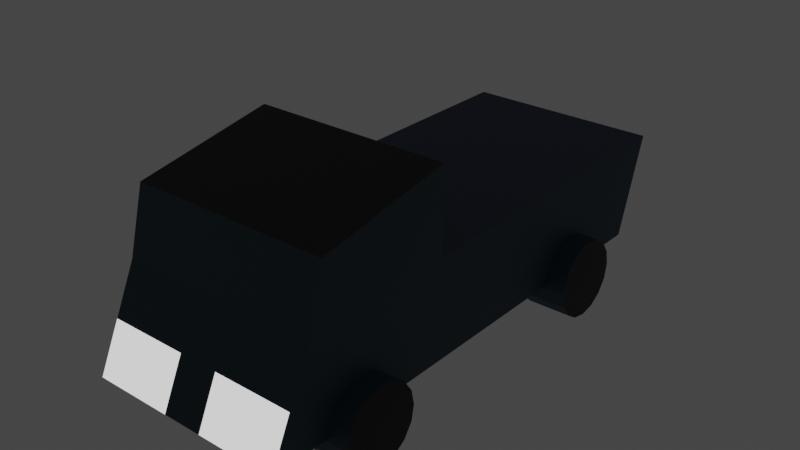# Source: truck01.blend  (saved by Blender 2.81.16; exported with 4.5.12 LTS)
import bpy
from mathutils import Matrix  # noqa: F401  (used for matrix-valued properties, if any)

bpy.ops.wm.read_factory_settings(use_empty=True)
scene = bpy.context.scene
scene.name = 'Scene'

# ---- collections
col_collection = bpy.data.collections.new('Collection'); scene.collection.children.link(col_collection)

# ---- materials (node trees are filled in below, after node groups)
mat_truck = bpy.data.materials.new('truck')
mat_truck.use_transparent_shadow = False
mat_tire = bpy.data.materials.new('tire')
mat_tire.use_transparent_shadow = False
mat_truckback = bpy.data.materials.new('truckBack')
mat_truckback.use_transparent_shadow = False
mat_lightfront = bpy.data.materials.new('lightFront')
mat_lightfront.use_transparent_shadow = False
mat_lightback = bpy.data.materials.new('lightBack')
mat_lightback.use_transparent_shadow = False

# ---- material node trees
mat_truck.use_nodes = True; mat_truck.node_tree.nodes.clear()
_N = mat_truck.node_tree.nodes; _L = mat_truck.node_tree.links
n0 = _N.new('ShaderNodeOutputMaterial'); n0.name = 'Material Output'; n0.location = (300, 300)
n1 = _N.new('ShaderNodeBsdfPrincipled'); n1.name = 'Principled BSDF'; n1.location = (10, 300)
n1.distribution = 'GGX'
n1.subsurface_method = 'BURLEY'
n1.inputs[0].default_value = (0.01859, 0.05519, 0.08001, 1.0)
n1.inputs[3].default_value = 1.45
n1.inputs[27].default_value = (0.0, 0.0, 0.0, 1.0)
n1.inputs[28].default_value = 1.0
_L.new(n1.outputs[0], n0.inputs[0])
n0.is_active_output = True
mat_tire.use_nodes = True; mat_tire.node_tree.nodes.clear()
_N = mat_tire.node_tree.nodes; _L = mat_tire.node_tree.links
n0 = _N.new('ShaderNodeOutputMaterial'); n0.name = 'Material Output'; n0.location = (300, 300)
n1 = _N.new('ShaderNodeBsdfPrincipled'); n1.name = 'Principled BSDF'; n1.location = (10, 300)
n1.distribution = 'GGX'
n1.subsurface_method = 'BURLEY'
n1.inputs[0].default_value = (0.0, 0.0, 0.0, 1.0)
n1.inputs[3].default_value = 1.45
n1.inputs[27].default_value = (0.0, 0.0, 0.0, 1.0)
n1.inputs[28].default_value = 1.0
_L.new(n1.outputs[0], n0.inputs[0])
n0.is_active_output = True
mat_truckback.use_nodes = True; mat_truckback.node_tree.nodes.clear()
_N = mat_truckback.node_tree.nodes; _L = mat_truckback.node_tree.links
n0 = _N.new('ShaderNodeOutputMaterial'); n0.name = 'Material Output'; n0.location = (300, 300)
n1 = _N.new('ShaderNodeBsdfPrincipled'); n1.name = 'Principled BSDF'; n1.location = (10, 300)
n1.distribution = 'GGX'
n1.subsurface_method = 'BURLEY'
n1.inputs[0].default_value = (0.008098, 0.02882, 0.08353, 1.0)
n1.inputs[3].default_value = 1.45
n1.inputs[27].default_value = (0.0, 0.0, 0.0, 1.0)
n1.inputs[28].default_value = 1.0
_L.new(n1.outputs[0], n0.inputs[0])
n0.is_active_output = True
mat_lightfront.use_nodes = True; mat_lightfront.node_tree.nodes.clear()
_N = mat_lightfront.node_tree.nodes; _L = mat_lightfront.node_tree.links
n0 = _N.new('ShaderNodeOutputMaterial'); n0.name = 'Material Output'; n0.location = (300, 300)
n1 = _N.new('ShaderNodeEmission'); n1.name = 'Emission'; n1.location = (10, 300)
_L.new(n1.outputs[0], n0.inputs[0])
n0.is_active_output = True
mat_lightback.use_nodes = True; mat_lightback.node_tree.nodes.clear()
_N = mat_lightback.node_tree.nodes; _L = mat_lightback.node_tree.links
n0 = _N.new('ShaderNodeOutputMaterial'); n0.name = 'Material Output'; n0.location = (300, 300)
n1 = _N.new('ShaderNodeEmission'); n1.name = 'Emission'; n1.location = (10, 300)
n1.inputs[0].default_value = (1.0, 0.0003379, 0.01574, 1.0)
_L.new(n1.outputs[0], n0.inputs[0])
n0.is_active_output = True

# ---- world
world_world = bpy.data.worlds.new('World'); scene.world = world_world
world_world.use_nodes = True; world_world.node_tree.nodes.clear()
_N = world_world.node_tree.nodes; _L = world_world.node_tree.links
n0 = _N.new('ShaderNodeOutputWorld'); n0.name = 'World Output'; n0.location = (300, 300)
n1 = _N.new('ShaderNodeBackground'); n1.name = 'Background'; n1.location = (10, 300)
n1.inputs[0].default_value = (0.05088, 0.05088, 0.05088, 1.0)
_L.new(n1.outputs[0], n0.inputs[0])
n0.is_active_output = True
world_world.color = (0.05088, 0.05088, 0.05088)
world_world.use_sun_shadow = False
world_world.sun_shadow_jitter_overblur = 0.0

# ---- meshes
me_cube_001 = bpy.data.meshes.new('Cube.001')
me_cube_001.from_pydata([(-1.002, -2.567, -0.2093), (-1.002, -1.965, 1.37), (-1.002, -0.5675, -0.2093), (-1.002, -0.5675, 1.624), (0.9983, -2.567, -0.2093), (0.9983, -1.965, 1.37), (0.9983, -0.5675, -0.2093), (0.9983, -0.5675, 1.624), (-1.002, -0.5675, -0.2093), (-1.002, -0.5675, 0.7907), (-1.002, 2.433, -0.2093), (-1.002, 2.757, 0.7907), (0.9983, -0.5675, -0.2093), (0.9983, -0.5675, 0.7907), (0.9983, 2.433, -0.2093), (0.9983, 2.757, 0.7907), (1.199, -1.169, -0.2384), (0.7451, -1.169, -0.2384), (-1.202, -1.169, -0.2384), (-0.7478, -1.169, -0.2384), (-1.202, -1.199, -0.3908), (-0.7478, -1.199, -0.3908), (-1.202, -1.286, -0.5201), (-0.7478, -1.286, -0.5201), (-1.202, -1.415, -0.6065), (-0.7478, -1.415, -0.6065), (-1.202, -1.567, -0.6368), (-0.7478, -1.567, -0.6368), (-1.202, -1.72, -0.6065), (-0.7478, -1.72, -0.6065), (-1.202, -1.849, -0.5201), (-0.7478, -1.849, -0.5201), (-1.202, -1.936, -0.3908), (-0.7478, -1.936, -0.3908), (-1.202, -1.966, -0.2384), (-0.7478, -1.966, -0.2384), (-1.202, -1.936, -0.08591), (-0.7478, -1.936, -0.08591), (-1.202, -1.849, 0.04334), (-0.7478, -1.849, 0.04334), (-1.202, -1.72, 0.1297), (-0.7478, -1.72, 0.1297), (-1.202, -1.567, 0.16), (-0.7478, -1.567, 0.16), (-1.202, -1.415, 0.1297), (-0.7478, -1.415, 0.1297), (-1.202, -1.286, 0.04334), (-0.7478, -1.286, 0.04334), (-1.202, -1.199, -0.08591), (-0.7478, -1.199, -0.08591), (0.7451, -1.199, -0.3908), (1.199, -1.199, -0.3908), (0.7451, -1.286, -0.5201), (1.199, -1.286, -0.5201), (0.7451, -1.415, -0.6065), (1.199, -1.415, -0.6065), (0.7451, -1.567, -0.6368), (1.199, -1.567, -0.6368), (0.7451, -1.72, -0.6065), (1.199, -1.72, -0.6065), (0.7451, -1.849, -0.5201), (1.199, -1.849, -0.5201), (0.7451, -1.936, -0.3908), (1.199, -1.936, -0.3908), (0.7451, -1.966, -0.2384), (1.199, -1.966, -0.2384), (0.7451, -1.936, -0.08591), (1.199, -1.936, -0.08591), (0.7451, -1.849, 0.04334), (1.199, -1.849, 0.04334), (0.7451, -1.72, 0.1297), (1.199, -1.72, 0.1297), (0.7451, -1.567, 0.16), (1.199, -1.567, 0.16), (0.7451, -1.415, 0.1297), (1.199, -1.415, 0.1297), (0.7451, -1.286, 0.04334), (1.199, -1.286, 0.04334), (0.7451, -1.199, -0.08591), (1.199, -1.199, -0.08591), (1.199, 1.863, -0.2384), (0.7451, 1.863, -0.2384), (0.7451, 1.833, -0.3908), (1.199, 1.833, -0.3908), (0.7451, 1.746, -0.5201), (1.199, 1.746, -0.5201), (0.7451, 1.617, -0.6065), (1.199, 1.617, -0.6065), (0.7451, 1.465, -0.6368), (1.199, 1.465, -0.6368), (0.7451, 1.312, -0.6065), (1.199, 1.312, -0.6065), (0.7451, 1.183, -0.5201), (1.199, 1.183, -0.5201), (0.7451, 1.097, -0.3908), (1.199, 1.097, -0.3908), (0.7451, 1.066, -0.2384), (1.199, 1.066, -0.2384), (0.7451, 1.097, -0.08591), (1.199, 1.097, -0.08591), (0.7451, 1.183, 0.04334), (1.199, 1.183, 0.04334), (0.7451, 1.312, 0.1297), (1.199, 1.312, 0.1297), (0.7451, 1.465, 0.16), (1.199, 1.465, 0.16), (0.7451, 1.617, 0.1297), (1.199, 1.617, 0.1297), (0.7451, 1.746, 0.04334), (1.199, 1.746, 0.04334), (0.7451, 1.833, -0.08591), (1.199, 1.833, -0.08591), (-0.7381, 1.863, -0.2384), (-1.192, 1.863, -0.2384), (-1.192, 1.833, -0.3908), (-0.7381, 1.833, -0.3908), (-1.192, 1.746, -0.5201), (-0.7381, 1.746, -0.5201), (-1.192, 1.617, -0.6065), (-0.7381, 1.617, -0.6065), (-1.192, 1.465, -0.6368), (-0.7381, 1.465, -0.6368), (-1.192, 1.312, -0.6065), (-0.7381, 1.312, -0.6065), (-1.192, 1.183, -0.5201), (-0.7381, 1.183, -0.5201), (-1.192, 1.097, -0.3908), (-0.7381, 1.097, -0.3908), (-1.192, 1.066, -0.2384), (-0.7381, 1.066, -0.2384), (-1.192, 1.097, -0.08591), (-0.7381, 1.097, -0.08591), (-1.192, 1.183, 0.04334), (-0.7381, 1.183, 0.04334), (-1.192, 1.312, 0.1297), (-0.7381, 1.312, 0.1297), (-1.192, 1.465, 0.16), (-0.7381, 1.465, 0.16), (-1.192, 1.617, 0.1297), (-0.7381, 1.617, 0.1297), (-1.192, 1.746, 0.04334), (-0.7381, 1.746, 0.04334), (-1.192, 1.833, -0.08591), (-0.7381, 1.833, -0.08591), (-1.002, -2.459, 0.02595), (-1.002, -2.35, 0.2612), (-1.002, -2.242, 0.4965), (-1.002, -2.133, 0.7317), (0.9983, -2.133, 0.7317), (0.9983, -2.242, 0.4965), (0.9983, -2.35, 0.2612), (0.9983, -2.459, 0.02595), (-0.6017, -2.567, -0.2093), (-0.2017, -2.567, -0.2093), (0.1983, -2.567, -0.2093), (0.5983, -2.567, -0.2093), (0.5983, -1.965, 1.37), (0.1983, -1.965, 1.37), (-0.2017, -1.965, 1.37), (-0.6017, -1.965, 1.37), (0.5983, -2.459, 0.02595), (0.1983, -2.459, 0.02595), (-0.2017, -2.459, 0.02595), (-0.6017, -2.459, 0.02595), (0.5983, -2.35, 0.2612), (0.1983, -2.35, 0.2612), (-0.2017, -2.35, 0.2612), (-0.6017, -2.35, 0.2612), (0.5983, -2.242, 0.4965), (0.1983, -2.242, 0.4965), (-0.2017, -2.242, 0.4965), (-0.6017, -2.242, 0.4965), (0.5983, -2.133, 0.7317), (0.1983, -2.133, 0.7317), (-0.2017, -2.133, 0.7317), (-0.6017, -2.133, 0.7317), (-1.002, 2.692, 0.5907), (-1.002, 2.627, 0.3907), (-1.002, 2.563, 0.1907), (-1.002, 2.498, -0.009321), (0.5983, 2.433, -0.2093), (0.1983, 2.433, -0.2093), (-0.2017, 2.433, -0.2093), (-0.6017, 2.433, -0.2093), (-0.6017, 2.757, 0.7907), (-0.2017, 2.757, 0.7907), (0.1983, 2.757, 0.7907), (0.5983, 2.757, 0.7907), (0.9983, 2.692, 0.5907), (0.9983, 2.627, 0.3907), (0.9983, 2.563, 0.1907), (0.9983, 2.498, -0.009321), (-0.6017, 2.498, -0.009321), (-0.2017, 2.498, -0.009321), (0.1983, 2.498, -0.009321), (0.5983, 2.498, -0.009321), (-0.6017, 2.563, 0.1907), (-0.2017, 2.563, 0.1907), (0.1983, 2.563, 0.1907), (0.5983, 2.563, 0.1907), (-0.6017, 2.627, 0.3907), (-0.2017, 2.627, 0.3907), (0.1983, 2.627, 0.3907), (0.5983, 2.627, 0.3907), (-0.6017, 2.692, 0.5907), (-0.2017, 2.692, 0.5907), (0.1983, 2.692, 0.5907), (0.5983, 2.692, 0.5907)], [], [(0, 144, 145, 146, 147, 1, 3, 2), (2, 3, 7, 6), (6, 7, 5, 148, 149, 150, 151, 4), (175, 159, 1, 147), (2, 6, 4, 155, 154, 153, 152, 0), (7, 3, 1, 159, 158, 157, 156, 5), (8, 9, 11, 176, 177, 178, 179, 10), (207, 187, 15, 188), (14, 191, 190, 189, 188, 15, 13, 12), (12, 13, 9, 8), (10, 183, 182, 181, 180, 14, 12, 8), (15, 187, 186, 185, 184, 11, 9, 13), (86, 87, 89, 88), (51, 16, 79, 77, 75, 73, 71, 69, 67, 65, 63, 61, 59, 57, 55, 53), (18, 19, 21, 20), (81, 82, 84, 86, 88, 90, 92, 94, 96, 98, 100, 102, 104, 106, 108, 110), (74, 75, 77, 76), (20, 21, 23, 22), (90, 91, 93, 92), (72, 73, 75, 74), (22, 23, 25, 24), (92, 93, 95, 94), (70, 71, 73, 72), (24, 25, 27, 26), (94, 95, 97, 96), (68, 69, 71, 70), (26, 27, 29, 28), (96, 97, 99, 98), (66, 67, 69, 68), (28, 29, 31, 30), (98, 99, 101, 100), (64, 65, 67, 66), (30, 31, 33, 32), (100, 101, 103, 102), (62, 63, 65, 64), (32, 33, 35, 34), (102, 103, 105, 104), (60, 61, 63, 62), (34, 35, 37, 36), (104, 105, 107, 106), (58, 59, 61, 60), (36, 37, 39, 38), (106, 107, 109, 108), (56, 57, 59, 58), (38, 39, 41, 40), (83, 80, 111, 109, 107, 105, 103, 101, 99, 97, 95, 93, 91, 89, 87, 85), (54, 55, 57, 56), (40, 41, 43, 42), (17, 50, 52, 54, 56, 58, 60, 62, 64, 66, 68, 70, 72, 74, 76, 78), (52, 53, 55, 54), (42, 43, 45, 44), (78, 79, 16, 17), (50, 51, 53, 52), (44, 45, 47, 46), (21, 19, 49, 47, 45, 43, 41, 39, 37, 35, 33, 31, 29, 27, 25, 23), (17, 16, 51, 50), (46, 47, 49, 48), (88, 89, 91, 90), (76, 77, 79, 78), (48, 49, 19, 18), (18, 20, 22, 24, 26, 28, 30, 32, 34, 36, 38, 40, 42, 44, 46, 48), (84, 85, 87, 86), (110, 111, 80, 81), (82, 83, 85, 84), (81, 80, 83, 82), (108, 109, 111, 110), (118, 119, 121, 120), (113, 114, 116, 118, 120, 122, 124, 126, 128, 130, 132, 134, 136, 138, 140, 142), (122, 123, 125, 124), (124, 125, 127, 126), (126, 127, 129, 128), (128, 129, 131, 130), (130, 131, 133, 132), (132, 133, 135, 134), (134, 135, 137, 136), (136, 137, 139, 138), (138, 139, 141, 140), (115, 112, 143, 141, 139, 137, 135, 133, 131, 129, 127, 125, 123, 121, 119, 117), (120, 121, 123, 122), (116, 117, 119, 118), (142, 143, 112, 113), (114, 115, 117, 116), (113, 112, 115, 114), (140, 141, 143, 142), (152, 163, 144, 0), (163, 167, 145, 144), (167, 171, 146, 145), (171, 175, 147, 146), (4, 151, 160, 155), (155, 160, 161, 154), (154, 161, 162, 153), (153, 162, 163, 152), (151, 150, 164, 160), (160, 164, 165, 161), (161, 165, 166, 162), (162, 166, 167, 163), (150, 149, 168, 164), (164, 168, 169, 165), (165, 169, 170, 166), (166, 170, 171, 167), (149, 148, 172, 168), (168, 172, 173, 169), (169, 173, 174, 170), (170, 174, 175, 171), (148, 5, 156, 172), (172, 156, 157, 173), (173, 157, 158, 174), (174, 158, 159, 175), (180, 195, 191, 14), (195, 199, 190, 191), (199, 203, 189, 190), (203, 207, 188, 189), (10, 179, 192, 183), (183, 192, 193, 182), (182, 193, 194, 181), (181, 194, 195, 180), (179, 178, 196, 192), (192, 196, 197, 193), (193, 197, 198, 194), (194, 198, 199, 195), (178, 177, 200, 196), (196, 200, 201, 197), (197, 201, 202, 198), (198, 202, 203, 199), (177, 176, 204, 200), (200, 204, 205, 201), (201, 205, 206, 202), (202, 206, 207, 203), (176, 11, 184, 204), (204, 184, 185, 205), (205, 185, 186, 206), (206, 186, 187, 207)])
me_cube_001.polygons.foreach_set('material_index', [0, 0, 0, 0, 0, 1, 0, 0, 0, 0, 0, 2, 0, 1, 0, 0, 0, 0, 0, 0, 0, 0, 0, 0, 0, 0, 0, 0, 0, 0, 0, 0, 0, 0, 0, 0, 0, 0, 0, 0, 0, 0, 0, 0, 0, 1, 0, 0, 0, 0, 0, 0, 0, 0, 0, 0, 0, 0, 0, 0, 1, 0, 0, 0, 0, 0, 0, 1, 0, 0, 0, 0, 0, 0, 0, 0, 0, 0, 0, 0, 0, 0, 0, 0, 3, 3, 0, 0, 3, 3, 0, 3, 3, 3, 0, 3, 0, 0, 0, 0, 0, 0, 0, 0, 0, 0, 0, 0, 0, 4, 4, 4, 0, 0, 0, 0, 4, 4, 0, 4, 4, 4, 0, 4, 4, 4, 0, 4, 0, 0, 0, 0])
_uv = me_cube_001.uv_layers.new(name='UVMap')
_uv.uv.foreach_set('vector', [0.375, 0.0, 0.425, 0.0, 0.475, 0.0, 0.525, 0.0, 0.575, 0.0, 0.625, 0.0, 0.625, 0.25, 0.375, 0.25, 0.375, 0.25, 0.625, 0.25, 0.625, 0.5, 0.375, 0.5, 0.375, 0.5, 0.625, 0.5, 0.625, 0.75, 0.575, 0.75, 0.525, 0.75, 0.475, 0.75, 0.425, 0.75, 0.375, 0.75, 0.575, 0.95, 0.625, 0.95, 0.625, 1.0, 0.575, 1.0, 0.125, 0.5, 0.375, 0.5, 0.375, 0.75, 0.325, 0.75, 0.275, 0.75, 0.225, 0.75, 0.175, 0.75, 0.125, 0.75, 0.625, 0.5, 0.875, 0.5, 0.875, 0.75, 0.825, 0.75, 0.775, 0.75, 0.725, 0.75, 0.675, 0.75, 0.625, 0.75, 0.375, 0.0, 0.625, 0.0, 0.625, 0.25, 0.575, 0.25, 0.525, 0.25, 0.475, 0.25, 0.425, 0.25, 0.375, 0.25, 0.575, 0.45, 0.625, 0.45, 0.625, 0.5, 0.575, 0.5, 0.375, 0.5, 0.425, 0.5, 0.475, 0.5, 0.525, 0.5, 0.575, 0.5, 0.625, 0.5, 0.625, 0.75, 0.375, 0.75, 0.375, 0.75, 0.625, 0.75, 0.625, 1.0, 0.375, 1.0, 0.125, 0.5, 0.175, 0.5, 0.225, 0.5, 0.275, 0.5, 0.325, 0.5, 0.375, 0.5, 0.375, 0.75, 0.125, 0.75, 0.625, 0.5, 0.675, 0.5, 0.725, 0.5, 0.775, 0.5, 0.825, 0.5, 0.875, 0.5, 0.875, 0.75, 0.625, 0.75, 0.8125, 0.5, 0.8125, 1.0, 0.75, 1.0, 0.75, 0.5, 0.3418, 0.4717, 0.25, 0.49, 0.1582, 0.4717, 0.08029, 0.4197, 0.02827, 0.3418, 0.01, 0.25, 0.02827, 0.1582, 0.08029, 0.08029, 0.1582, 0.02827, 0.25, 0.01, 0.3418, 0.02827, 0.4197, 0.08029, 0.4717, 0.1582, 0.49, 0.25, 0.4717, 0.3418, 0.4197, 0.4197, 1.0, 0.5, 1.0, 1.0, 0.9375, 1.0, 0.9375, 0.5, 0.75, 0.49, 0.8418, 0.4717, 0.9197, 0.4197, 0.9717, 0.3418, 0.99, 0.25, 0.9717, 0.1582, 0.9197, 0.08029, 0.8418, 0.02827, 0.75, 0.01, 0.6582, 0.02827, 0.5803, 0.08029, 0.5283, 0.1582, 0.51, 0.25, 0.5283, 0.3418, 0.5803, 0.4197, 0.6582, 0.4717, 0.1875, 0.5, 0.1875, 1.0, 0.125, 1.0, 0.125, 0.5, 0.9375, 0.5, 0.9375, 1.0, 0.875, 1.0, 0.875, 0.5, 0.6875, 0.5, 0.6875, 1.0, 0.625, 1.0, 0.625, 0.5, 0.25, 0.5, 0.25, 1.0, 0.1875, 1.0, 0.1875, 0.5, 0.875, 0.5, 0.875, 1.0, 0.8125, 1.0, 0.8125, 0.5, 0.625, 0.5, 0.625, 1.0, 0.5625, 1.0, 0.5625, 0.5, 0.3125, 0.5, 0.3125, 1.0, 0.25, 1.0, 0.25, 0.5, 0.8125, 0.5, 0.8125, 1.0, 0.75, 1.0, 0.75, 0.5, 0.5625, 0.5, 0.5625, 1.0, 0.5, 1.0, 0.5, 0.5, 0.375, 0.5, 0.375, 1.0, 0.3125, 1.0, 0.3125, 0.5, 0.75, 0.5, 0.75, 1.0, 0.6875, 1.0, 0.6875, 0.5, 0.5, 0.5, 0.5, 1.0, 0.4375, 1.0, 0.4375, 0.5, 0.4375, 0.5, 0.4375, 1.0, 0.375, 1.0, 0.375, 0.5, 0.6875, 0.5, 0.6875, 1.0, 0.625, 1.0, 0.625, 0.5, 0.4375, 0.5, 0.4375, 1.0, 0.375, 1.0, 0.375, 0.5, 0.5, 0.5, 0.5, 1.0, 0.4375, 1.0, 0.4375, 0.5, 0.625, 0.5, 0.625, 1.0, 0.5625, 1.0, 0.5625, 0.5, 0.375, 0.5, 0.375, 1.0, 0.3125, 1.0, 0.3125, 0.5, 0.5625, 0.5, 0.5625, 1.0, 0.5, 1.0, 0.5, 0.5, 0.5625, 0.5, 0.5625, 1.0, 0.5, 1.0, 0.5, 0.5, 0.3125, 0.5, 0.3125, 1.0, 0.25, 1.0, 0.25, 0.5, 0.625, 0.5, 0.625, 1.0, 0.5625, 1.0, 0.5625, 0.5, 0.5, 0.5, 0.5, 1.0, 0.4375, 1.0, 0.4375, 0.5, 0.25, 0.5, 0.25, 1.0, 0.1875, 1.0, 0.1875, 0.5, 0.6875, 0.5, 0.6875, 1.0, 0.625, 1.0, 0.625, 0.5, 0.4375, 0.5, 0.4375, 1.0, 0.375, 1.0, 0.375, 0.5, 0.1875, 0.5, 0.1875, 1.0, 0.125, 1.0, 0.125, 0.5, 0.75, 0.5, 0.75, 1.0, 0.6875, 1.0, 0.6875, 0.5, 0.375, 0.5, 0.375, 1.0, 0.3125, 1.0, 0.3125, 0.5, 0.3418, 0.4717, 0.25, 0.49, 0.1582, 0.4717, 0.08029, 0.4197, 0.02827, 0.3418, 0.01, 0.25, 0.02827, 0.1582, 0.08029, 0.08029, 0.1582, 0.02827, 0.25, 0.01, 0.3418, 0.02827, 0.4197, 0.08029, 0.4717, 0.1582, 0.49, 0.25, 0.4717, 0.3418, 0.4197, 0.4197, 0.8125, 0.5, 0.8125, 1.0, 0.75, 1.0, 0.75, 0.5, 0.3125, 0.5, 0.3125, 1.0, 0.25, 1.0, 0.25, 0.5, 0.75, 0.49, 0.8418, 0.4717, 0.9197, 0.4197, 0.9717, 0.3418, 0.99, 0.25, 0.9717, 0.1582, 0.9197, 0.08029, 0.8418, 0.02827, 0.75, 0.01, 0.6582, 0.02827, 0.5803, 0.08029, 0.5283, 0.1582, 0.51, 0.25, 0.5283, 0.3418, 0.5803, 0.4197, 0.6582, 0.4717, 0.875, 0.5, 0.875, 1.0, 0.8125, 1.0, 0.8125, 0.5, 0.25, 0.5, 0.25, 1.0, 0.1875, 1.0, 0.1875, 0.5, 0.0625, 0.5, 0.0625, 1.0, 0.0, 1.0, 0.0, 0.5, 0.9375, 0.5, 0.9375, 1.0, 0.875, 1.0, 0.875, 0.5, 0.1875, 0.5, 0.1875, 1.0, 0.125, 1.0, 0.125, 0.5, 0.3418, 0.4717, 0.25, 0.49, 0.1582, 0.4717, 0.08029, 0.4197, 0.02827, 0.3418, 0.01, 0.25, 0.02827, 0.1582, 0.08029, 0.08029, 0.1582, 0.02827, 0.25, 0.01, 0.3418, 0.02827, 0.4197, 0.08029, 0.4717, 0.1582, 0.49, 0.25, 0.4717, 0.3418, 0.4197, 0.4197, 1.0, 0.5, 1.0, 1.0, 0.9375, 1.0, 0.9375, 0.5, 0.125, 0.5, 0.125, 1.0, 0.0625, 1.0, 0.0625, 0.5, 0.75, 0.5, 0.75, 1.0, 0.6875, 1.0, 0.6875, 0.5, 0.125, 0.5, 0.125, 1.0, 0.0625, 1.0, 0.0625, 0.5, 0.0625, 0.5, 0.0625, 1.0, 0.0, 1.0, 0.0, 0.5, 0.75, 0.49, 0.8418, 0.4717, 0.9197, 0.4197, 0.9717, 0.3418, 0.99, 0.25, 0.9717, 0.1582, 0.9197, 0.08029, 0.8418, 0.02827, 0.75, 0.01, 0.6582, 0.02827, 0.5803, 0.08029, 0.5283, 0.1582, 0.51, 0.25, 0.5283, 0.3418, 0.5803, 0.4197, 0.6582, 0.4717, 0.875, 0.5, 0.875, 1.0, 0.8125, 1.0, 0.8125, 0.5, 0.0625, 0.5, 0.0625, 1.0, 0.0, 1.0, 0.0, 0.5, 0.9375, 0.5, 0.9375, 1.0, 0.875, 1.0, 0.875, 0.5, 1.0, 0.5, 1.0, 1.0, 0.9375, 1.0, 0.9375, 0.5, 0.125, 0.5, 0.125, 1.0, 0.0625, 1.0, 0.0625, 0.5, 0.8125, 0.5, 0.8125, 1.0, 0.75, 1.0, 0.75, 0.5, 0.75, 0.49, 0.8418, 0.4717, 0.9197, 0.4197, 0.9717, 0.3418, 0.99, 0.25, 0.9717, 0.1582, 0.9197, 0.08029, 0.8418, 0.02827, 0.75, 0.01, 0.6582, 0.02827, 0.5803, 0.08029, 0.5283, 0.1582, 0.51, 0.25, 0.5283, 0.3418, 0.5803, 0.4197, 0.6582, 0.4717, 0.6875, 0.5, 0.6875, 1.0, 0.625, 1.0, 0.625, 0.5, 0.625, 0.5, 0.625, 1.0, 0.5625, 1.0, 0.5625, 0.5, 0.5625, 0.5, 0.5625, 1.0, 0.5, 1.0, 0.5, 0.5, 0.5, 0.5, 0.5, 1.0, 0.4375, 1.0, 0.4375, 0.5, 0.4375, 0.5, 0.4375, 1.0, 0.375, 1.0, 0.375, 0.5, 0.375, 0.5, 0.375, 1.0, 0.3125, 1.0, 0.3125, 0.5, 0.3125, 0.5, 0.3125, 1.0, 0.25, 1.0, 0.25, 0.5, 0.25, 0.5, 0.25, 1.0, 0.1875, 1.0, 0.1875, 0.5, 0.1875, 0.5, 0.1875, 1.0, 0.125, 1.0, 0.125, 0.5, 0.3418, 0.4717, 0.25, 0.49, 0.1582, 0.4717, 0.08029, 0.4197, 0.02827, 0.3418, 0.01, 0.25, 0.02827, 0.1582, 0.08029, 0.08029, 0.1582, 0.02827, 0.25, 0.01, 0.3418, 0.02827, 0.4197, 0.08029, 0.4717, 0.1582, 0.49, 0.25, 0.4717, 0.3418, 0.4197, 0.4197, 0.75, 0.5, 0.75, 1.0, 0.6875, 1.0, 0.6875, 0.5, 0.875, 0.5, 0.875, 1.0, 0.8125, 1.0, 0.8125, 0.5, 0.0625, 0.5, 0.0625, 1.0, 0.0, 1.0, 0.0, 0.5, 0.9375, 0.5, 0.9375, 1.0, 0.875, 1.0, 0.875, 0.5, 1.0, 0.5, 1.0, 1.0, 0.9375, 1.0, 0.9375, 0.5, 0.125, 0.5, 0.125, 1.0, 0.0625, 1.0, 0.0625, 0.5, 0.375, 0.95, 0.425, 0.95, 0.425, 1.0, 0.375, 1.0, 0.425, 0.95, 0.475, 0.95, 0.475, 1.0, 0.425, 1.0, 0.475, 0.95, 0.525, 0.95, 0.525, 1.0, 0.475, 1.0, 0.525, 0.95, 0.575, 0.95, 0.575, 1.0, 0.525, 1.0, 0.375, 0.75, 0.425, 0.75, 0.425, 0.8, 0.375, 0.8, 0.375, 0.8, 0.425, 0.8, 0.425, 0.85, 0.375, 0.85, 0.375, 0.85, 0.425, 0.85, 0.425, 0.9, 0.375, 0.9, 0.375, 0.9, 0.425, 0.9, 0.425, 0.95, 0.375, 0.95, 0.425, 0.75, 0.475, 0.75, 0.475, 0.8, 0.425, 0.8, 0.425, 0.8, 0.475, 0.8, 0.475, 0.85, 0.425, 0.85, 0.425, 0.85, 0.475, 0.85, 0.475, 0.9, 0.425, 0.9, 0.425, 0.9, 0.475, 0.9, 0.475, 0.95, 0.425, 0.95, 0.475, 0.75, 0.525, 0.75, 0.525, 0.8, 0.475, 0.8, 0.475, 0.8, 0.525, 0.8, 0.525, 0.85, 0.475, 0.85, 0.475, 0.85, 0.525, 0.85, 0.525, 0.9, 0.475, 0.9, 0.475, 0.9, 0.525, 0.9, 0.525, 0.95, 0.475, 0.95, 0.525, 0.75, 0.575, 0.75, 0.575, 0.8, 0.525, 0.8, 0.525, 0.8, 0.575, 0.8, 0.575, 0.85, 0.525, 0.85, 0.525, 0.85, 0.575, 0.85, 0.575, 0.9, 0.525, 0.9, 0.525, 0.9, 0.575, 0.9, 0.575, 0.95, 0.525, 0.95, 0.575, 0.75, 0.625, 0.75, 0.625, 0.8, 0.575, 0.8, 0.575, 0.8, 0.625, 0.8, 0.625, 0.85, 0.575, 0.85, 0.575, 0.85, 0.625, 0.85, 0.625, 0.9, 0.575, 0.9, 0.575, 0.9, 0.625, 0.9, 0.625, 0.95, 0.575, 0.95, 0.375, 0.45, 0.425, 0.45, 0.425, 0.5, 0.375, 0.5, 0.425, 0.45, 0.475, 0.45, 0.475, 0.5, 0.425, 0.5, 0.475, 0.45, 0.525, 0.45, 0.525, 0.5, 0.475, 0.5, 0.525, 0.45, 0.575, 0.45, 0.575, 0.5, 0.525, 0.5, 0.375, 0.25, 0.425, 0.25, 0.425, 0.3, 0.375, 0.3, 0.375, 0.3, 0.425, 0.3, 0.425, 0.35, 0.375, 0.35, 0.375, 0.35, 0.425, 0.35, 0.425, 0.4, 0.375, 0.4, 0.375, 0.4, 0.425, 0.4, 0.425, 0.45, 0.375, 0.45, 0.425, 0.25, 0.475, 0.25, 0.475, 0.3, 0.425, 0.3, 0.425, 0.3, 0.475, 0.3, 0.475, 0.35, 0.425, 0.35, 0.425, 0.35, 0.475, 0.35, 0.475, 0.4, 0.425, 0.4, 0.425, 0.4, 0.475, 0.4, 0.475, 0.45, 0.425, 0.45, 0.475, 0.25, 0.525, 0.25, 0.525, 0.3, 0.475, 0.3, 0.475, 0.3, 0.525, 0.3, 0.525, 0.35, 0.475, 0.35, 0.475, 0.35, 0.525, 0.35, 0.525, 0.4, 0.475, 0.4, 0.475, 0.4, 0.525, 0.4, 0.525, 0.45, 0.475, 0.45, 0.525, 0.25, 0.575, 0.25, 0.575, 0.3, 0.525, 0.3, 0.525, 0.3, 0.575, 0.3, 0.575, 0.35, 0.525, 0.35, 0.525, 0.35, 0.575, 0.35, 0.575, 0.4, 0.525, 0.4, 0.525, 0.4, 0.575, 0.4, 0.575, 0.45, 0.525, 0.45, 0.575, 0.25, 0.625, 0.25, 0.625, 0.3, 0.575, 0.3, 0.575, 0.3, 0.625, 0.3, 0.625, 0.35, 0.575, 0.35, 0.575, 0.35, 0.625, 0.35, 0.625, 0.4, 0.575, 0.4, 0.575, 0.4, 0.625, 0.4, 0.625, 0.45, 0.575, 0.45])
me_cube_001.materials.append(mat_truck)
me_cube_001.materials.append(mat_tire)
me_cube_001.materials.append(mat_truckback)
me_cube_001.materials.append(mat_lightfront)
me_cube_001.materials.append(mat_lightback)
me_cube_001.use_remesh_fix_poles = True
me_cube_001.use_remesh_preserve_attributes = False
me_cube_001.use_mirror_vertex_groups = False
me_cube_001.update()

# ---- objects
ob_cube = bpy.data.objects.new('Cube', me_cube_001)

# ---- transforms, parenting, visibility, modifiers, constraints
ob_cube.location = (0.001695, 1.567, 0.5419)
ob_cube.lineart.crease_threshold = 0.0

# ---- collection membership
col_collection.objects.link(ob_cube)

# ---- scene / render settings (as saved in the file)
scene.frame_start = 1; scene.frame_end = 250; scene.frame_set(1)
scene.render.engine = 'BLENDER_EEVEE_NEXT'
scene.cycles.use_denoising = False
scene.cycles.samples = 128
scene.cycles.sampling_pattern = 'TABULATED_SOBOL'
scene.cycles.use_adaptive_sampling = False
scene.cycles.use_light_tree = False
scene.view_settings.view_transform = 'Filmic'
bpy.context.view_layer.update()

# ---- added for rendering (the .blend has no active camera): camera
cam_auto = bpy.data.cameras.new('AutoCamera')
cam_auto.lens = 50.0
cam_auto.sensor_width = 36.0
cam_auto.clip_end = 1000.0
ob_auto_camera = bpy.data.objects.new('AutoCamera', cam_auto)
scene.collection.objects.link(ob_auto_camera)
ob_auto_camera.location = (5.79535, -5.29154, 5.67123)
ob_auto_camera.rotation_euler = (1.09748, -7.21219e-08, 0.694738)
scene.camera = ob_auto_camera
bpy.context.view_layer.update()
